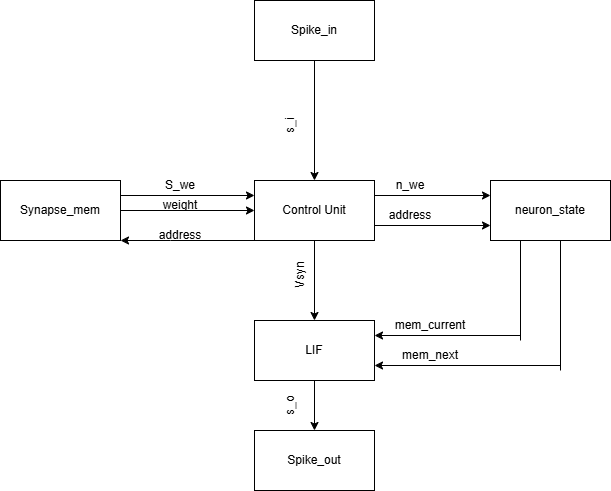

The diagram above was exported from draw.io. Its source (the exported page's mxGraphModel, read from the mxfile embedded in the PNG):
<mxGraphModel dx="1030" dy="623" grid="1" gridSize="10" guides="1" tooltips="1" connect="1" arrows="1" fold="1" page="1" pageScale="1" pageWidth="827" pageHeight="1169" math="0" shadow="0">
  <root>
    <mxCell id="0" />
    <mxCell id="1" parent="0" />
    <mxCell id="-ks7_XxpBx0UCo47hsEK-1" parent="1" style="rounded=0;whiteSpace=wrap;html=1;" value="Spike_in" vertex="1">
      <mxGeometry height="60" width="120" x="354" y="110" as="geometry" />
    </mxCell>
    <mxCell id="-ks7_XxpBx0UCo47hsEK-2" parent="1" style="rounded=0;whiteSpace=wrap;html=1;" value="Control Unit" vertex="1">
      <mxGeometry height="60" width="120" x="354" y="290" as="geometry" />
    </mxCell>
    <mxCell id="-ks7_XxpBx0UCo47hsEK-3" edge="1" parent="1" source="-ks7_XxpBx0UCo47hsEK-1" style="endArrow=classic;html=1;rounded=0;exitX=0.5;exitY=1;exitDx=0;exitDy=0;entryX=0.5;entryY=0;entryDx=0;entryDy=0;" target="-ks7_XxpBx0UCo47hsEK-2" value="">
      <mxGeometry height="50" relative="1" width="50" as="geometry">
        <mxPoint x="390" y="410" as="sourcePoint" />
        <mxPoint x="440" y="360" as="targetPoint" />
      </mxGeometry>
    </mxCell>
    <mxCell id="-ks7_XxpBx0UCo47hsEK-4" parent="1" style="text;html=1;whiteSpace=wrap;strokeColor=none;fillColor=none;align=center;verticalAlign=middle;rounded=0;rotation=-90;" value="s_i" vertex="1">
      <mxGeometry height="30" width="60" x="360" y="220" as="geometry" />
    </mxCell>
    <mxCell id="-ks7_XxpBx0UCo47hsEK-6" parent="1" style="rounded=0;whiteSpace=wrap;html=1;" value="Synapse_mem" vertex="1">
      <mxGeometry height="60" width="120" x="100" y="290" as="geometry" />
    </mxCell>
    <mxCell id="-ks7_XxpBx0UCo47hsEK-7" edge="1" parent="1" source="-ks7_XxpBx0UCo47hsEK-6" style="endArrow=classic;html=1;rounded=0;exitX=1;exitY=0.25;exitDx=0;exitDy=0;entryX=0;entryY=0.25;entryDx=0;entryDy=0;" target="-ks7_XxpBx0UCo47hsEK-2" value="">
      <mxGeometry height="50" relative="1" width="50" as="geometry">
        <mxPoint x="390" y="410" as="sourcePoint" />
        <mxPoint x="440" y="360" as="targetPoint" />
      </mxGeometry>
    </mxCell>
    <mxCell id="-ks7_XxpBx0UCo47hsEK-8" parent="1" style="text;html=1;whiteSpace=wrap;strokeColor=none;fillColor=none;align=center;verticalAlign=middle;rounded=0;" value="S_we" vertex="1">
      <mxGeometry height="30" width="60" x="250" y="280" as="geometry" />
    </mxCell>
    <mxCell id="-ks7_XxpBx0UCo47hsEK-9" edge="1" parent="1" source="-ks7_XxpBx0UCo47hsEK-6" style="endArrow=classic;html=1;rounded=0;exitX=1;exitY=0.5;exitDx=0;exitDy=0;entryX=0;entryY=0.5;entryDx=0;entryDy=0;" target="-ks7_XxpBx0UCo47hsEK-2" value="">
      <mxGeometry height="50" relative="1" width="50" as="geometry">
        <mxPoint x="390" y="410" as="sourcePoint" />
        <mxPoint x="440" y="360" as="targetPoint" />
      </mxGeometry>
    </mxCell>
    <mxCell id="-ks7_XxpBx0UCo47hsEK-10" parent="1" style="text;html=1;whiteSpace=wrap;strokeColor=none;fillColor=none;align=center;verticalAlign=middle;rounded=0;" value="weight" vertex="1">
      <mxGeometry height="30" width="60" x="250" y="300" as="geometry" />
    </mxCell>
    <mxCell id="-ks7_XxpBx0UCo47hsEK-11" edge="1" parent="1" source="-ks7_XxpBx0UCo47hsEK-2" style="endArrow=classic;html=1;rounded=0;exitX=0;exitY=1;exitDx=0;exitDy=0;entryX=1;entryY=1;entryDx=0;entryDy=0;" target="-ks7_XxpBx0UCo47hsEK-6" value="">
      <mxGeometry height="50" relative="1" width="50" as="geometry">
        <Array as="points">
          <mxPoint x="270" y="350" />
        </Array>
        <mxPoint x="390" y="410" as="sourcePoint" />
        <mxPoint x="440" y="360" as="targetPoint" />
      </mxGeometry>
    </mxCell>
    <mxCell id="-ks7_XxpBx0UCo47hsEK-12" parent="1" style="text;html=1;whiteSpace=wrap;strokeColor=none;fillColor=none;align=center;verticalAlign=middle;rounded=0;" value="address" vertex="1">
      <mxGeometry height="30" width="60" x="250" y="330" as="geometry" />
    </mxCell>
    <mxCell id="-ks7_XxpBx0UCo47hsEK-14" parent="1" style="rounded=0;whiteSpace=wrap;html=1;" value="neuron_state" vertex="1">
      <mxGeometry height="60" width="120" x="590" y="290" as="geometry" />
    </mxCell>
    <mxCell id="-ks7_XxpBx0UCo47hsEK-15" edge="1" parent="1" source="-ks7_XxpBx0UCo47hsEK-2" style="endArrow=classic;html=1;rounded=0;entryX=0;entryY=0.25;entryDx=0;entryDy=0;exitX=1;exitY=0.25;exitDx=0;exitDy=0;" target="-ks7_XxpBx0UCo47hsEK-14" value="">
      <mxGeometry height="50" relative="1" width="50" as="geometry">
        <mxPoint x="474" y="310" as="sourcePoint" />
        <mxPoint x="524" y="260" as="targetPoint" />
      </mxGeometry>
    </mxCell>
    <mxCell id="-ks7_XxpBx0UCo47hsEK-16" parent="1" style="text;html=1;whiteSpace=wrap;strokeColor=none;fillColor=none;align=center;verticalAlign=middle;rounded=0;" value="n_we" vertex="1">
      <mxGeometry height="30" width="60" x="480" y="280" as="geometry" />
    </mxCell>
    <mxCell id="-ks7_XxpBx0UCo47hsEK-17" edge="1" parent="1" source="-ks7_XxpBx0UCo47hsEK-2" style="endArrow=classic;html=1;rounded=0;entryX=0;entryY=0.75;entryDx=0;entryDy=0;exitX=1;exitY=0.75;exitDx=0;exitDy=0;" target="-ks7_XxpBx0UCo47hsEK-14" value="">
      <mxGeometry height="50" relative="1" width="50" as="geometry">
        <mxPoint x="390" y="410" as="sourcePoint" />
        <mxPoint x="440" y="360" as="targetPoint" />
      </mxGeometry>
    </mxCell>
    <mxCell id="-ks7_XxpBx0UCo47hsEK-18" parent="1" style="text;html=1;whiteSpace=wrap;strokeColor=none;fillColor=none;align=center;verticalAlign=middle;rounded=0;" value="address" vertex="1">
      <mxGeometry height="30" width="60" x="480" y="310" as="geometry" />
    </mxCell>
    <mxCell id="-ks7_XxpBx0UCo47hsEK-19" parent="1" style="rounded=0;whiteSpace=wrap;html=1;" value="LIF" vertex="1">
      <mxGeometry height="60" width="120" x="354" y="430" as="geometry" />
    </mxCell>
    <mxCell id="-ks7_XxpBx0UCo47hsEK-21" edge="1" parent="1" style="endArrow=none;html=1;rounded=0;entryX=0.25;entryY=1;entryDx=0;entryDy=0;" target="-ks7_XxpBx0UCo47hsEK-14" value="">
      <mxGeometry height="50" relative="1" width="50" as="geometry">
        <mxPoint x="620" y="450" as="sourcePoint" />
        <mxPoint x="440" y="360" as="targetPoint" />
      </mxGeometry>
    </mxCell>
    <mxCell id="-ks7_XxpBx0UCo47hsEK-22" edge="1" parent="1" style="endArrow=classic;html=1;rounded=0;entryX=1;entryY=0.25;entryDx=0;entryDy=0;" target="-ks7_XxpBx0UCo47hsEK-19" value="">
      <mxGeometry height="50" relative="1" width="50" as="geometry">
        <mxPoint x="620" y="445" as="sourcePoint" />
        <mxPoint x="440" y="360" as="targetPoint" />
      </mxGeometry>
    </mxCell>
    <mxCell id="-ks7_XxpBx0UCo47hsEK-23" parent="1" style="text;html=1;whiteSpace=wrap;strokeColor=none;fillColor=none;align=center;verticalAlign=middle;rounded=0;" value="mem_current" vertex="1">
      <mxGeometry height="30" width="60" x="500" y="420" as="geometry" />
    </mxCell>
    <mxCell id="-ks7_XxpBx0UCo47hsEK-25" edge="1" parent="1" style="endArrow=none;html=1;rounded=0;entryX=0.25;entryY=1;entryDx=0;entryDy=0;" value="">
      <mxGeometry height="50" relative="1" width="50" as="geometry">
        <mxPoint x="660" y="480" as="sourcePoint" />
        <mxPoint x="660" y="350" as="targetPoint" />
      </mxGeometry>
    </mxCell>
    <mxCell id="-ks7_XxpBx0UCo47hsEK-26" edge="1" parent="1" style="endArrow=classic;html=1;rounded=0;entryX=1;entryY=0.75;entryDx=0;entryDy=0;" target="-ks7_XxpBx0UCo47hsEK-19" value="">
      <mxGeometry height="50" relative="1" width="50" as="geometry">
        <mxPoint x="660" y="475" as="sourcePoint" />
        <mxPoint x="440" y="360" as="targetPoint" />
      </mxGeometry>
    </mxCell>
    <mxCell id="-ks7_XxpBx0UCo47hsEK-27" parent="1" style="text;html=1;whiteSpace=wrap;strokeColor=none;fillColor=none;align=center;verticalAlign=middle;rounded=0;" value="mem_next" vertex="1">
      <mxGeometry height="30" width="60" x="500" y="450" as="geometry" />
    </mxCell>
    <mxCell id="-ks7_XxpBx0UCo47hsEK-28" edge="1" parent="1" source="-ks7_XxpBx0UCo47hsEK-2" style="endArrow=classic;html=1;rounded=0;exitX=0.5;exitY=1;exitDx=0;exitDy=0;entryX=0.5;entryY=0;entryDx=0;entryDy=0;" target="-ks7_XxpBx0UCo47hsEK-19" value="">
      <mxGeometry height="50" relative="1" width="50" as="geometry">
        <mxPoint x="390" y="410" as="sourcePoint" />
        <mxPoint x="440" y="360" as="targetPoint" />
      </mxGeometry>
    </mxCell>
    <mxCell id="-ks7_XxpBx0UCo47hsEK-29" parent="1" style="text;html=1;whiteSpace=wrap;strokeColor=none;fillColor=none;align=center;verticalAlign=middle;rounded=0;rotation=-90;" value="Vsyn" vertex="1">
      <mxGeometry height="30" width="60" x="370" y="370" as="geometry" />
    </mxCell>
    <mxCell id="-ks7_XxpBx0UCo47hsEK-31" parent="1" style="rounded=0;whiteSpace=wrap;html=1;" value="Spike_out" vertex="1">
      <mxGeometry height="60" width="120" x="354" y="540" as="geometry" />
    </mxCell>
    <mxCell id="-ks7_XxpBx0UCo47hsEK-32" edge="1" parent="1" source="-ks7_XxpBx0UCo47hsEK-19" style="endArrow=classic;html=1;rounded=0;entryX=0.5;entryY=0;entryDx=0;entryDy=0;exitX=0.5;exitY=1;exitDx=0;exitDy=0;" target="-ks7_XxpBx0UCo47hsEK-31" value="">
      <mxGeometry height="50" relative="1" width="50" as="geometry">
        <mxPoint x="390" y="410" as="sourcePoint" />
        <mxPoint x="440" y="360" as="targetPoint" />
      </mxGeometry>
    </mxCell>
    <mxCell id="-ks7_XxpBx0UCo47hsEK-33" parent="1" style="text;html=1;whiteSpace=wrap;strokeColor=none;fillColor=none;align=center;verticalAlign=middle;rounded=0;rotation=-90;" value="s_o" vertex="1">
      <mxGeometry height="30" width="60" x="360" y="500" as="geometry" />
    </mxCell>
  </root>
</mxGraphModel>